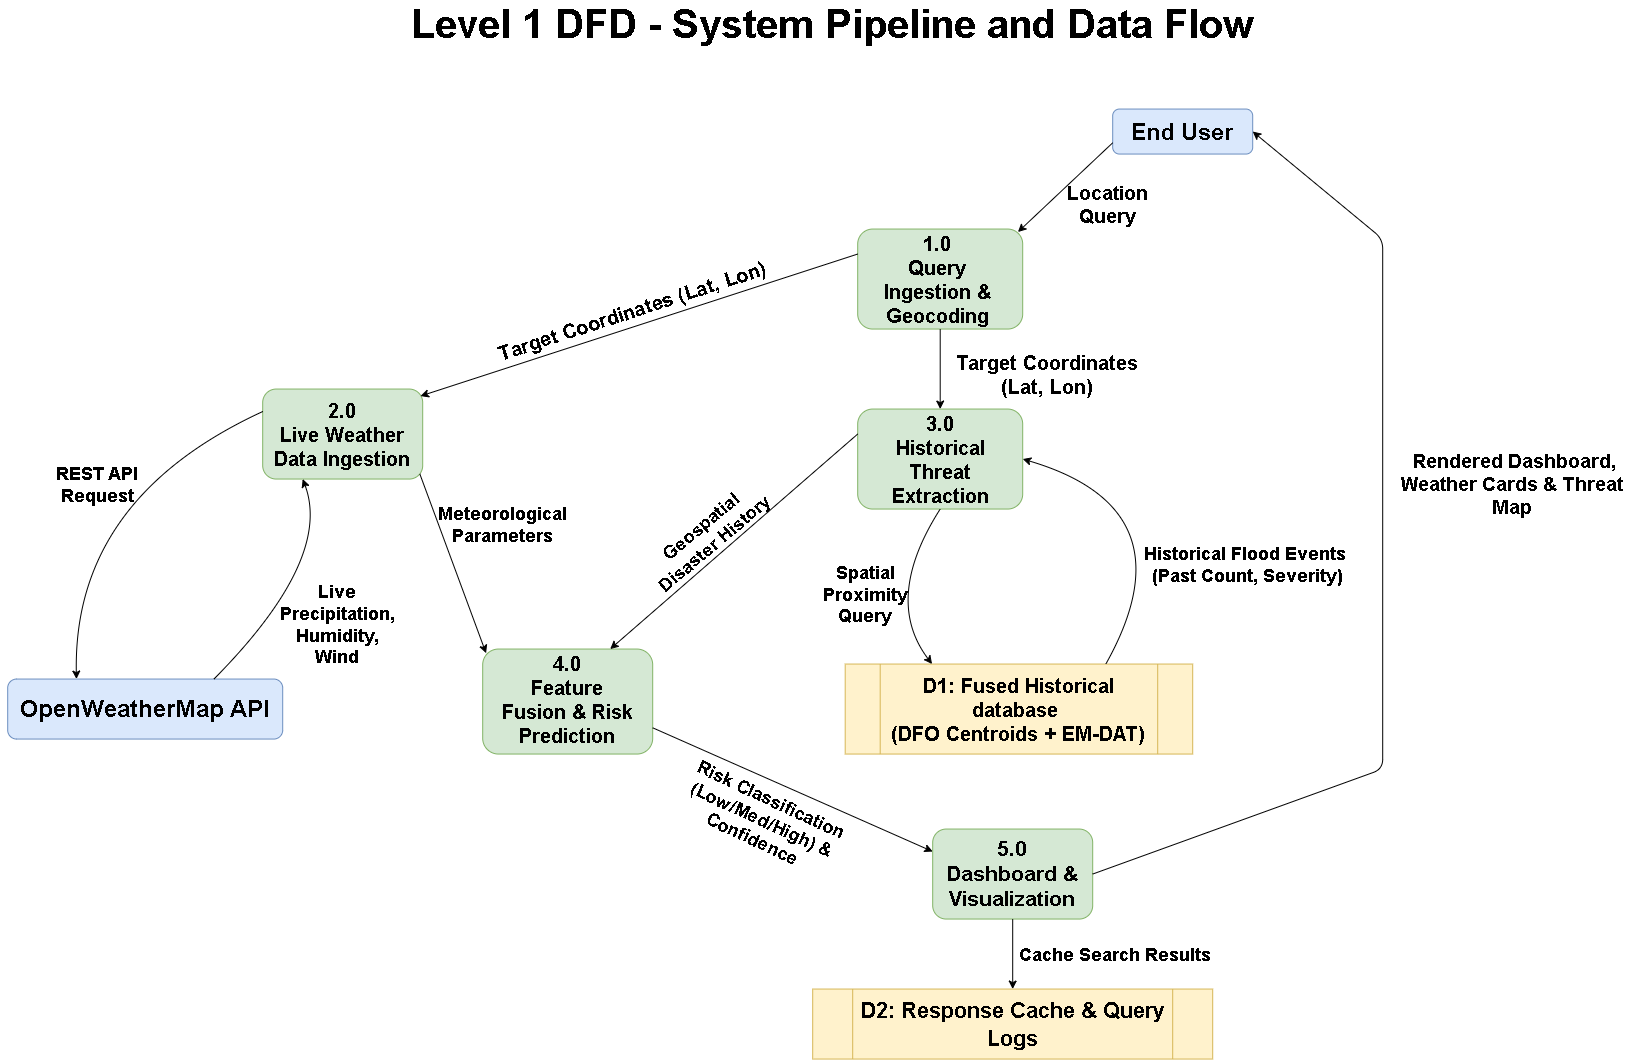

The diagram above was exported from draw.io. Its source (the exported page's mxGraphModel, read from the mxfile embedded in the PNG):
<mxGraphModel dx="2289" dy="1249" grid="1" gridSize="10" guides="1" tooltips="1" connect="1" arrows="1" fold="1" page="1" pageScale="1" pageWidth="1700" pageHeight="1100" math="0" shadow="0">
  <root>
    <mxCell id="0" />
    <mxCell id="1" parent="0" />
    <mxCell id="pfjflHnSG4dGqFGOF45D-1" parent="1" style="rounded=1;whiteSpace=wrap;html=1;align=center;fillColor=#dae8fc;strokeColor=#6c8ebf;" value="" vertex="1">
      <mxGeometry height="45" width="140" x="1120" y="120" as="geometry" />
    </mxCell>
    <mxCell id="pfjflHnSG4dGqFGOF45D-4" parent="1" style="rounded=1;whiteSpace=wrap;html=1;align=center;fillColor=#d5e8d4;strokeColor=#82b366;" value="" vertex="1">
      <mxGeometry height="100" width="165" x="865" y="240" as="geometry" />
    </mxCell>
    <mxCell id="pfjflHnSG4dGqFGOF45D-5" parent="1" style="text;html=1;whiteSpace=wrap;strokeColor=none;fillColor=none;align=center;verticalAlign=middle;rounded=0;fontStyle=1;fontSize=20;" value="&lt;font&gt;&lt;span&gt;1.0&lt;/span&gt;&lt;/font&gt;&lt;div&gt;&lt;font&gt;&lt;span&gt;Query Ingestion &amp;amp; Geocoding&lt;/span&gt;&lt;/font&gt;&lt;/div&gt;" vertex="1">
      <mxGeometry height="60" width="130" x="880" y="260" as="geometry" />
    </mxCell>
    <mxCell id="pfjflHnSG4dGqFGOF45D-6" parent="1" style="rounded=1;whiteSpace=wrap;html=1;align=center;fillColor=#d5e8d4;strokeColor=#82b366;" value="" vertex="1">
      <mxGeometry height="100" width="165" x="865" y="420" as="geometry" />
    </mxCell>
    <mxCell id="pfjflHnSG4dGqFGOF45D-7" parent="1" style="rounded=1;whiteSpace=wrap;html=1;align=center;fillColor=#d5e8d4;strokeColor=#82b366;" value="" vertex="1">
      <mxGeometry height="105" width="170" x="490" y="660" as="geometry" />
    </mxCell>
    <mxCell id="pfjflHnSG4dGqFGOF45D-8" parent="1" style="rounded=1;whiteSpace=wrap;html=1;align=center;fillColor=#d5e8d4;strokeColor=#82b366;" value="" vertex="1">
      <mxGeometry height="90" width="160" x="270" y="400" as="geometry" />
    </mxCell>
    <mxCell id="pfjflHnSG4dGqFGOF45D-9" parent="1" style="rounded=1;whiteSpace=wrap;html=1;align=center;fillColor=#d5e8d4;strokeColor=#82b366;" value="" vertex="1">
      <mxGeometry height="90" width="160" x="940" y="840" as="geometry" />
    </mxCell>
    <mxCell id="pfjflHnSG4dGqFGOF45D-10" parent="1" style="shape=process;whiteSpace=wrap;html=1;backgroundOutline=1;align=center;fillColor=#fff2cc;strokeColor=#d6b656;" value="" vertex="1">
      <mxGeometry height="90" width="347.5" x="852.5" y="675" as="geometry" />
    </mxCell>
    <mxCell id="pfjflHnSG4dGqFGOF45D-11" parent="1" style="shape=process;whiteSpace=wrap;html=1;backgroundOutline=1;align=center;fillColor=#fff2cc;strokeColor=#d6b656;" value="" vertex="1">
      <mxGeometry height="70" width="400" x="820" y="1000" as="geometry" />
    </mxCell>
    <mxCell id="pfjflHnSG4dGqFGOF45D-12" parent="1" style="rounded=1;whiteSpace=wrap;html=1;align=center;fillColor=#dae8fc;strokeColor=#6c8ebf;" value="" vertex="1">
      <mxGeometry height="60" width="275" x="15" y="690" as="geometry" />
    </mxCell>
    <mxCell id="pfjflHnSG4dGqFGOF45D-13" parent="1" style="text;html=1;whiteSpace=wrap;strokeColor=none;fillColor=none;align=center;verticalAlign=middle;rounded=0;" value="&lt;font style=&quot;font-size: 24px;&quot;&gt;&lt;b style=&quot;&quot;&gt;OpenWeatherMap API&lt;/b&gt;&lt;/font&gt;" vertex="1">
      <mxGeometry height="30" width="290" x="7.5" y="705" as="geometry" />
    </mxCell>
    <mxCell id="pfjflHnSG4dGqFGOF45D-14" parent="1" style="text;html=1;whiteSpace=wrap;strokeColor=none;fillColor=none;align=center;verticalAlign=middle;rounded=0;fontStyle=1;fontSize=20;" value="&lt;font&gt;&lt;span&gt;2.0&lt;/span&gt;&lt;/font&gt;&lt;div&gt;&lt;font&gt;&lt;span&gt;Live Weather Data Ingestion&lt;/span&gt;&lt;/font&gt;&lt;/div&gt;" vertex="1">
      <mxGeometry height="70" width="140" x="280" y="410" as="geometry" />
    </mxCell>
    <mxCell id="pfjflHnSG4dGqFGOF45D-15" parent="1" style="text;html=1;whiteSpace=wrap;strokeColor=none;fillColor=none;align=center;verticalAlign=middle;rounded=0;fontStyle=1;fontSize=20;" value="&lt;font&gt;3.0&lt;/font&gt;&lt;div&gt;&lt;font&gt;Historical Threat Extraction&lt;/font&gt;&lt;/div&gt;" vertex="1">
      <mxGeometry height="70" width="140" x="877.5" y="435" as="geometry" />
    </mxCell>
    <mxCell id="pfjflHnSG4dGqFGOF45D-16" parent="1" style="text;html=1;whiteSpace=wrap;strokeColor=none;fillColor=none;align=center;verticalAlign=middle;rounded=0;" value="&lt;font style=&quot;font-size: 21px;&quot;&gt;&lt;b&gt;5.0&lt;/b&gt;&lt;/font&gt;&lt;div&gt;&lt;font style=&quot;font-size: 21px;&quot;&gt;&lt;b&gt;Dashboard &amp;amp; Visualization&lt;/b&gt;&lt;/font&gt;&lt;/div&gt;" vertex="1">
      <mxGeometry height="70" width="140" x="950" y="850" as="geometry" />
    </mxCell>
    <mxCell id="pfjflHnSG4dGqFGOF45D-17" parent="1" style="text;html=1;whiteSpace=wrap;strokeColor=none;fillColor=none;align=center;verticalAlign=middle;rounded=0;fontStyle=1;fontSize=20;" value="&lt;font&gt;&lt;span&gt;4.0&lt;/span&gt;&lt;/font&gt;&lt;div&gt;&lt;font&gt;&lt;span&gt;Feature Fusion &amp;amp; Risk Prediction&lt;/span&gt;&lt;/font&gt;&lt;/div&gt;" vertex="1">
      <mxGeometry height="70" width="140" x="505" y="675" as="geometry" />
    </mxCell>
    <mxCell id="pfjflHnSG4dGqFGOF45D-18" parent="1" style="text;html=1;whiteSpace=wrap;strokeColor=none;fillColor=none;align=center;verticalAlign=middle;rounded=0;fontStyle=1;fontSize=20;" value="&lt;font&gt;&lt;span&gt;D1: Fused Historical database&amp;nbsp;&lt;/span&gt;&lt;/font&gt;&lt;div&gt;&lt;font&gt;&lt;span&gt;(DFO Centroids + EM-DAT)&lt;/span&gt;&lt;/font&gt;&lt;/div&gt;" vertex="1">
      <mxGeometry height="30" width="260" x="896.25" y="705" as="geometry" />
    </mxCell>
    <mxCell id="pfjflHnSG4dGqFGOF45D-19" parent="1" style="text;html=1;whiteSpace=wrap;strokeColor=none;fillColor=none;align=center;verticalAlign=middle;rounded=0;" value="&lt;font style=&quot;font-size: 22px;&quot;&gt;&lt;b&gt;D2: Response Cache &amp;amp; Query Logs&lt;/b&gt;&lt;/font&gt;" vertex="1">
      <mxGeometry height="30" width="330" x="855" y="1020" as="geometry" />
    </mxCell>
    <mxCell id="wJuLKpLNeTuIimUvuiqV-4" edge="1" parent="1" source="pfjflHnSG4dGqFGOF45D-1" style="endArrow=classic;html=1;rounded=0;entryX=0.971;entryY=0.03;entryDx=0;entryDy=0;exitX=0;exitY=0.75;exitDx=0;exitDy=0;entryPerimeter=0;align=center;" target="pfjflHnSG4dGqFGOF45D-4" value="">
      <mxGeometry height="50" relative="1" width="50" as="geometry">
        <mxPoint x="1090" y="173.75" as="sourcePoint" />
        <mxPoint x="980" y="180" as="targetPoint" />
      </mxGeometry>
    </mxCell>
    <mxCell id="wJuLKpLNeTuIimUvuiqV-5" edge="1" parent="1" source="pfjflHnSG4dGqFGOF45D-4" style="endArrow=classic;html=1;rounded=0;entryX=0.986;entryY=0.078;entryDx=0;entryDy=0;exitX=0;exitY=0.25;exitDx=0;exitDy=0;entryPerimeter=0;align=center;" target="pfjflHnSG4dGqFGOF45D-8" value="">
      <mxGeometry height="50" relative="1" width="50" as="geometry">
        <mxPoint x="630" y="340" as="sourcePoint" />
        <mxPoint x="680" y="290" as="targetPoint" />
      </mxGeometry>
    </mxCell>
    <mxCell id="wJuLKpLNeTuIimUvuiqV-6" edge="1" parent="1" source="pfjflHnSG4dGqFGOF45D-4" style="endArrow=classic;html=1;rounded=0;exitX=0.5;exitY=1;exitDx=0;exitDy=0;entryX=0.5;entryY=0;entryDx=0;entryDy=0;align=center;" target="pfjflHnSG4dGqFGOF45D-6" value="">
      <mxGeometry height="50" relative="1" width="50" as="geometry">
        <mxPoint x="820" y="430" as="sourcePoint" />
        <mxPoint x="970" y="410" as="targetPoint" />
      </mxGeometry>
    </mxCell>
    <mxCell id="wJuLKpLNeTuIimUvuiqV-7" edge="1" parent="1" source="pfjflHnSG4dGqFGOF45D-8" style="endArrow=classic;html=1;rounded=0;entryX=0.02;entryY=0.04;entryDx=0;entryDy=0;exitX=0.982;exitY=0.943;exitDx=0;exitDy=0;entryPerimeter=0;exitPerimeter=0;align=center;" target="pfjflHnSG4dGqFGOF45D-7" value="">
      <mxGeometry height="50" relative="1" width="50" as="geometry">
        <mxPoint x="420" y="510" as="sourcePoint" />
        <mxPoint x="590" y="510" as="targetPoint" />
      </mxGeometry>
    </mxCell>
    <mxCell id="wJuLKpLNeTuIimUvuiqV-8" edge="1" parent="1" source="pfjflHnSG4dGqFGOF45D-7" style="endArrow=classic;html=1;rounded=0;entryX=0;entryY=0.25;entryDx=0;entryDy=0;exitX=1;exitY=0.75;exitDx=0;exitDy=0;align=center;" target="pfjflHnSG4dGqFGOF45D-9" value="">
      <mxGeometry height="50" relative="1" width="50" as="geometry">
        <mxPoint x="880" y="880" as="sourcePoint" />
        <mxPoint x="930" y="830" as="targetPoint" />
      </mxGeometry>
    </mxCell>
    <mxCell id="wJuLKpLNeTuIimUvuiqV-9" edge="1" parent="1" source="pfjflHnSG4dGqFGOF45D-12" style="endArrow=classic;html=1;rounded=0;entryX=0.25;entryY=1;entryDx=0;entryDy=0;exitX=0.75;exitY=0;exitDx=0;exitDy=0;curved=1;align=center;" target="pfjflHnSG4dGqFGOF45D-8" value="">
      <mxGeometry height="50" relative="1" width="50" as="geometry">
        <Array as="points">
          <mxPoint x="340" y="570" />
        </Array>
        <mxPoint x="250" y="610" as="sourcePoint" />
        <mxPoint x="290" y="570" as="targetPoint" />
      </mxGeometry>
    </mxCell>
    <mxCell id="wJuLKpLNeTuIimUvuiqV-10" edge="1" parent="1" source="pfjflHnSG4dGqFGOF45D-8" style="endArrow=classic;html=1;rounded=0;entryX=0.25;entryY=0;entryDx=0;entryDy=0;exitX=0;exitY=0.25;exitDx=0;exitDy=0;curved=1;align=center;" target="pfjflHnSG4dGqFGOF45D-12" value="">
      <mxGeometry height="50" relative="1" width="50" as="geometry">
        <Array as="points">
          <mxPoint x="80" y="510" />
        </Array>
        <mxPoint x="100" y="500" as="sourcePoint" />
        <mxPoint x="150" y="450" as="targetPoint" />
      </mxGeometry>
    </mxCell>
    <mxCell id="wJuLKpLNeTuIimUvuiqV-11" edge="1" parent="1" source="pfjflHnSG4dGqFGOF45D-6" style="endArrow=classic;html=1;rounded=0;entryX=0.75;entryY=0;entryDx=0;entryDy=0;exitX=0;exitY=0.25;exitDx=0;exitDy=0;align=center;" target="pfjflHnSG4dGqFGOF45D-7" value="">
      <mxGeometry height="50" relative="1" width="50" as="geometry">
        <mxPoint x="870" y="460" as="sourcePoint" />
        <mxPoint x="820" y="420" as="targetPoint" />
      </mxGeometry>
    </mxCell>
    <mxCell id="wJuLKpLNeTuIimUvuiqV-12" edge="1" parent="1" source="pfjflHnSG4dGqFGOF45D-10" style="endArrow=classic;html=1;rounded=0;exitX=0.75;exitY=0;exitDx=0;exitDy=0;entryX=1;entryY=0.5;entryDx=0;entryDy=0;curved=1;fontStyle=1;align=center;" target="pfjflHnSG4dGqFGOF45D-6" value="">
      <mxGeometry height="50" relative="1" width="50" as="geometry">
        <Array as="points">
          <mxPoint x="1200" y="520" />
        </Array>
        <mxPoint x="1180" y="590" as="sourcePoint" />
        <mxPoint x="1170" y="570" as="targetPoint" />
      </mxGeometry>
    </mxCell>
    <mxCell id="wJuLKpLNeTuIimUvuiqV-13" edge="1" parent="1" source="pfjflHnSG4dGqFGOF45D-6" style="endArrow=classic;html=1;rounded=0;exitX=0.5;exitY=1;exitDx=0;exitDy=0;entryX=0.25;entryY=0;entryDx=0;entryDy=0;curved=1;align=center;" target="pfjflHnSG4dGqFGOF45D-10" value="">
      <mxGeometry height="50" relative="1" width="50" as="geometry">
        <Array as="points">
          <mxPoint x="890" y="610" />
        </Array>
        <mxPoint x="940" y="610" as="sourcePoint" />
        <mxPoint x="990" y="560" as="targetPoint" />
      </mxGeometry>
    </mxCell>
    <mxCell id="wJuLKpLNeTuIimUvuiqV-14" edge="1" parent="1" source="pfjflHnSG4dGqFGOF45D-9" style="endArrow=classic;html=1;rounded=0;entryX=0.5;entryY=0;entryDx=0;entryDy=0;exitX=0.5;exitY=1;exitDx=0;exitDy=0;align=center;" target="pfjflHnSG4dGqFGOF45D-11" value="">
      <mxGeometry height="50" relative="1" width="50" as="geometry">
        <mxPoint x="1070" y="960" as="sourcePoint" />
        <mxPoint x="1120" y="910" as="targetPoint" />
      </mxGeometry>
    </mxCell>
    <mxCell id="wJuLKpLNeTuIimUvuiqV-15" edge="1" parent="1" source="pfjflHnSG4dGqFGOF45D-9" style="endArrow=classic;html=1;rounded=1;exitX=1;exitY=0.5;exitDx=0;exitDy=0;curved=0;entryX=1;entryY=0.5;entryDx=0;entryDy=0;align=center;strokeWidth=1;" target="pfjflHnSG4dGqFGOF45D-1" value="">
      <mxGeometry height="50" relative="1" width="50" as="geometry">
        <Array as="points">
          <mxPoint x="1390" y="780" />
          <mxPoint x="1390" y="250" />
        </Array>
        <mxPoint x="1240" y="840" as="sourcePoint" />
        <mxPoint x="1280.0500000000002" y="169.99" as="targetPoint" />
      </mxGeometry>
    </mxCell>
    <mxCell id="wJuLKpLNeTuIimUvuiqV-16" parent="1" style="text;html=1;whiteSpace=wrap;strokeColor=none;fillColor=none;align=center;verticalAlign=middle;rounded=0;fontSize=23;fontStyle=1" value="End User" vertex="1">
      <mxGeometry height="30" width="110" x="1135" y="127.5" as="geometry" />
    </mxCell>
    <mxCell id="wJuLKpLNeTuIimUvuiqV-17" parent="1" style="text;html=1;whiteSpace=wrap;strokeColor=none;fillColor=none;align=center;verticalAlign=middle;rounded=0;fontSize=40;" value="&lt;font&gt;&lt;b&gt;Level 1 DFD - System Pipeline and Data Flow&lt;/b&gt;&lt;/font&gt;" vertex="1">
      <mxGeometry height="30" width="860" x="410" y="20" as="geometry" />
    </mxCell>
    <mxCell id="wJuLKpLNeTuIimUvuiqV-18" parent="1" style="text;html=1;whiteSpace=wrap;strokeColor=none;fillColor=none;align=center;verticalAlign=middle;rounded=0;fontStyle=1" value="&lt;font style=&quot;font-size: 18px;&quot;&gt;REST API Request&lt;/font&gt;" vertex="1">
      <mxGeometry height="30" width="90" x="60" y="480" as="geometry" />
    </mxCell>
    <mxCell id="wJuLKpLNeTuIimUvuiqV-21" parent="1" style="text;html=1;whiteSpace=wrap;strokeColor=none;fillColor=none;align=center;verticalAlign=middle;rounded=0;fontSize=18;fontStyle=1" value="Live Precipitation,&lt;div&gt;Humidity, Wind&lt;/div&gt;" vertex="1">
      <mxGeometry height="30" width="130" x="280" y="620" as="geometry" />
    </mxCell>
    <mxCell id="wJuLKpLNeTuIimUvuiqV-22" parent="1" style="text;html=1;whiteSpace=wrap;strokeColor=none;fillColor=none;align=center;verticalAlign=middle;rounded=0;fontSize=20;rotation=-18;fontStyle=1" value="Target Coordinates (Lat, Lon)" vertex="1">
      <mxGeometry height="30" width="300" x="489.39" y="306.14" as="geometry" />
    </mxCell>
    <mxCell id="wJuLKpLNeTuIimUvuiqV-24" parent="1" style="text;html=1;whiteSpace=wrap;strokeColor=none;fillColor=none;align=center;verticalAlign=middle;rounded=0;fontSize=19;rotation=0;fontStyle=1" value="Location Query" vertex="1">
      <mxGeometry height="30" width="110" x="1060" y="200" as="geometry" />
    </mxCell>
    <mxCell id="wJuLKpLNeTuIimUvuiqV-25" parent="1" style="text;html=1;whiteSpace=wrap;strokeColor=none;fillColor=none;align=center;verticalAlign=middle;rounded=0;rotation=0;fontSize=19;fontStyle=1" value="&amp;nbsp;Rendered Dashboard, Weather Cards &amp;amp; Threat Map" vertex="1">
      <mxGeometry height="30" width="260" x="1390" y="480" as="geometry" />
    </mxCell>
    <mxCell id="wJuLKpLNeTuIimUvuiqV-26" parent="1" style="text;html=1;whiteSpace=wrap;strokeColor=none;fillColor=none;align=center;verticalAlign=middle;rounded=0;fontSize=20;rotation=0;fontStyle=1" value="Target Coordinates (Lat, Lon)" vertex="1">
      <mxGeometry height="30" width="210" x="950" y="370" as="geometry" />
    </mxCell>
    <mxCell id="wJuLKpLNeTuIimUvuiqV-28" parent="1" style="text;html=1;whiteSpace=wrap;strokeColor=none;fillColor=none;align=center;verticalAlign=middle;rounded=0;fontSize=18;fontStyle=1" value="Meteorological Parameters" vertex="1">
      <mxGeometry height="30" width="60" x="480" y="520" as="geometry" />
    </mxCell>
    <mxCell id="wJuLKpLNeTuIimUvuiqV-29" parent="1" style="text;html=1;whiteSpace=wrap;strokeColor=none;fillColor=none;align=center;verticalAlign=middle;rounded=0;fontSize=18;fontStyle=1;rotation=-40;" value="Geospatial Disaster History" vertex="1">
      <mxGeometry height="30" width="170" x="630" y="530" as="geometry" />
    </mxCell>
    <mxCell id="wJuLKpLNeTuIimUvuiqV-30" parent="1" style="text;html=1;whiteSpace=wrap;strokeColor=none;fillColor=none;align=center;verticalAlign=middle;rounded=0;fontSize=18;fontStyle=1;rotation=25;" value="Risk Classification (Low/Med/High) &amp;amp; Confidence" vertex="1">
      <mxGeometry height="60" width="240" x="650" y="800" as="geometry" />
    </mxCell>
    <mxCell id="wJuLKpLNeTuIimUvuiqV-31" parent="1" style="text;html=1;whiteSpace=wrap;strokeColor=none;fillColor=none;align=center;verticalAlign=middle;rounded=0;fontSize=18;fontStyle=1" value="Cache Search Results" vertex="1">
      <mxGeometry height="30" width="210" x="1017.5" y="950" as="geometry" />
    </mxCell>
    <mxCell id="wJuLKpLNeTuIimUvuiqV-34" parent="1" style="text;html=1;whiteSpace=wrap;strokeColor=none;fillColor=none;align=center;verticalAlign=middle;rounded=0;fontSize=18;fontStyle=1" value="Spatial Proximity Query" vertex="1">
      <mxGeometry height="30" width="86.25" x="830" y="590" as="geometry" />
    </mxCell>
    <mxCell id="wJuLKpLNeTuIimUvuiqV-37" parent="1" style="text;html=1;whiteSpace=wrap;strokeColor=none;fillColor=none;align=center;verticalAlign=middle;rounded=0;fontSize=18;fontStyle=1" value="Historical Flood Events&amp;nbsp;&lt;div&gt;(Past Count, Severity)&lt;/div&gt;" vertex="1">
      <mxGeometry height="30" width="210" x="1150" y="560" as="geometry" />
    </mxCell>
  </root>
</mxGraphModel>